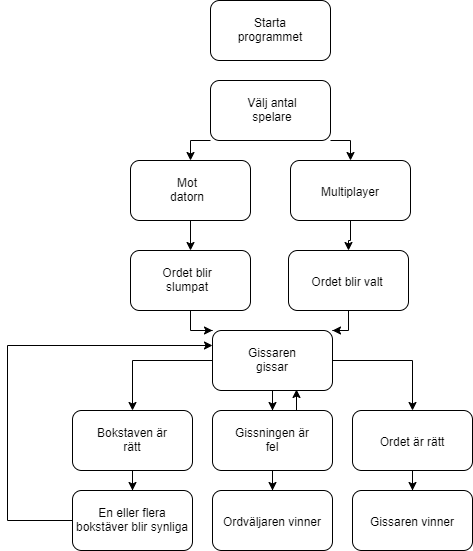

The diagram above was exported from draw.io. Its source (the exported page's mxGraphModel, read from the mxfile embedded in the PNG):
<mxGraphModel dx="1024" dy="566" grid="1" gridSize="10" guides="1" tooltips="1" connect="1" arrows="1" fold="1" page="1" pageScale="1" pageWidth="827" pageHeight="1169" math="0" shadow="0">
  <root>
    <mxCell id="0" />
    <mxCell id="1" parent="0" />
    <mxCell id="0dIAk7CfimK3oDVuZ9yg-2" value="" style="rounded=1;whiteSpace=wrap;html=1;" vertex="1" parent="1">
      <mxGeometry x="353" y="70" width="120" height="60" as="geometry" />
    </mxCell>
    <mxCell id="0dIAk7CfimK3oDVuZ9yg-3" value="Starta programmet" style="text;html=1;strokeColor=none;fillColor=none;align=center;verticalAlign=middle;whiteSpace=wrap;rounded=0;" vertex="1" parent="1">
      <mxGeometry x="393" y="90" width="40" height="20" as="geometry" />
    </mxCell>
    <mxCell id="0dIAk7CfimK3oDVuZ9yg-52" style="edgeStyle=orthogonalEdgeStyle;rounded=0;orthogonalLoop=1;jettySize=auto;html=1;exitX=0;exitY=1;exitDx=0;exitDy=0;entryX=0.5;entryY=0;entryDx=0;entryDy=0;" edge="1" parent="1" source="0dIAk7CfimK3oDVuZ9yg-4" target="0dIAk7CfimK3oDVuZ9yg-7">
      <mxGeometry relative="1" as="geometry" />
    </mxCell>
    <mxCell id="0dIAk7CfimK3oDVuZ9yg-53" style="edgeStyle=orthogonalEdgeStyle;rounded=0;orthogonalLoop=1;jettySize=auto;html=1;exitX=1;exitY=1;exitDx=0;exitDy=0;entryX=0.5;entryY=0;entryDx=0;entryDy=0;" edge="1" parent="1" source="0dIAk7CfimK3oDVuZ9yg-4" target="0dIAk7CfimK3oDVuZ9yg-8">
      <mxGeometry relative="1" as="geometry" />
    </mxCell>
    <mxCell id="0dIAk7CfimK3oDVuZ9yg-4" value="" style="rounded=1;whiteSpace=wrap;html=1;" vertex="1" parent="1">
      <mxGeometry x="353" y="150" width="120" height="60" as="geometry" />
    </mxCell>
    <mxCell id="0dIAk7CfimK3oDVuZ9yg-5" value="Välj antal spelare" style="text;html=1;strokeColor=none;fillColor=none;align=center;verticalAlign=middle;whiteSpace=wrap;rounded=0;" vertex="1" parent="1">
      <mxGeometry x="380" y="170" width="70" height="20" as="geometry" />
    </mxCell>
    <mxCell id="0dIAk7CfimK3oDVuZ9yg-49" style="edgeStyle=orthogonalEdgeStyle;rounded=0;orthogonalLoop=1;jettySize=auto;html=1;" edge="1" parent="1" source="0dIAk7CfimK3oDVuZ9yg-7" target="0dIAk7CfimK3oDVuZ9yg-11">
      <mxGeometry relative="1" as="geometry" />
    </mxCell>
    <mxCell id="0dIAk7CfimK3oDVuZ9yg-7" value="" style="rounded=1;whiteSpace=wrap;html=1;" vertex="1" parent="1">
      <mxGeometry x="273" y="230" width="120" height="60" as="geometry" />
    </mxCell>
    <mxCell id="0dIAk7CfimK3oDVuZ9yg-50" style="edgeStyle=orthogonalEdgeStyle;rounded=0;orthogonalLoop=1;jettySize=auto;html=1;entryX=0.5;entryY=0;entryDx=0;entryDy=0;" edge="1" parent="1" source="0dIAk7CfimK3oDVuZ9yg-8" target="0dIAk7CfimK3oDVuZ9yg-13">
      <mxGeometry relative="1" as="geometry" />
    </mxCell>
    <mxCell id="0dIAk7CfimK3oDVuZ9yg-8" value="" style="rounded=1;whiteSpace=wrap;html=1;" vertex="1" parent="1">
      <mxGeometry x="433" y="230" width="120" height="60" as="geometry" />
    </mxCell>
    <mxCell id="0dIAk7CfimK3oDVuZ9yg-9" value="Mot datorn" style="text;html=1;strokeColor=none;fillColor=none;align=center;verticalAlign=middle;whiteSpace=wrap;rounded=0;" vertex="1" parent="1">
      <mxGeometry x="300" y="250" width="60" height="20" as="geometry" />
    </mxCell>
    <mxCell id="0dIAk7CfimK3oDVuZ9yg-10" value="Multiplayer" style="text;html=1;strokeColor=none;fillColor=none;align=center;verticalAlign=middle;whiteSpace=wrap;rounded=0;" vertex="1" parent="1">
      <mxGeometry x="473" y="250" width="40" height="20" as="geometry" />
    </mxCell>
    <mxCell id="0dIAk7CfimK3oDVuZ9yg-46" style="edgeStyle=orthogonalEdgeStyle;rounded=0;orthogonalLoop=1;jettySize=auto;html=1;entryX=0;entryY=0;entryDx=0;entryDy=0;" edge="1" parent="1" source="0dIAk7CfimK3oDVuZ9yg-11" target="0dIAk7CfimK3oDVuZ9yg-15">
      <mxGeometry relative="1" as="geometry" />
    </mxCell>
    <mxCell id="0dIAk7CfimK3oDVuZ9yg-11" value="" style="rounded=1;whiteSpace=wrap;html=1;" vertex="1" parent="1">
      <mxGeometry x="273" y="320" width="120" height="60" as="geometry" />
    </mxCell>
    <mxCell id="0dIAk7CfimK3oDVuZ9yg-12" value="Ordet blir slumpat" style="text;html=1;strokeColor=none;fillColor=none;align=center;verticalAlign=middle;whiteSpace=wrap;rounded=0;" vertex="1" parent="1">
      <mxGeometry x="290" y="340" width="80" height="20" as="geometry" />
    </mxCell>
    <mxCell id="0dIAk7CfimK3oDVuZ9yg-48" style="edgeStyle=orthogonalEdgeStyle;rounded=0;orthogonalLoop=1;jettySize=auto;html=1;entryX=1;entryY=0;entryDx=0;entryDy=0;" edge="1" parent="1" source="0dIAk7CfimK3oDVuZ9yg-13" target="0dIAk7CfimK3oDVuZ9yg-15">
      <mxGeometry relative="1" as="geometry" />
    </mxCell>
    <mxCell id="0dIAk7CfimK3oDVuZ9yg-13" value="" style="rounded=1;whiteSpace=wrap;html=1;" vertex="1" parent="1">
      <mxGeometry x="431" y="320" width="120" height="60" as="geometry" />
    </mxCell>
    <mxCell id="0dIAk7CfimK3oDVuZ9yg-14" value="Ordet blir valt" style="text;html=1;strokeColor=none;fillColor=none;align=center;verticalAlign=middle;whiteSpace=wrap;rounded=0;" vertex="1" parent="1">
      <mxGeometry x="450" y="340" width="80" height="20" as="geometry" />
    </mxCell>
    <mxCell id="0dIAk7CfimK3oDVuZ9yg-44" style="edgeStyle=orthogonalEdgeStyle;rounded=0;orthogonalLoop=1;jettySize=auto;html=1;" edge="1" parent="1" source="0dIAk7CfimK3oDVuZ9yg-15" target="0dIAk7CfimK3oDVuZ9yg-20">
      <mxGeometry relative="1" as="geometry" />
    </mxCell>
    <mxCell id="0dIAk7CfimK3oDVuZ9yg-56" style="edgeStyle=orthogonalEdgeStyle;rounded=0;orthogonalLoop=1;jettySize=auto;html=1;entryX=0.5;entryY=0;entryDx=0;entryDy=0;" edge="1" parent="1" source="0dIAk7CfimK3oDVuZ9yg-15" target="0dIAk7CfimK3oDVuZ9yg-22">
      <mxGeometry relative="1" as="geometry" />
    </mxCell>
    <mxCell id="0dIAk7CfimK3oDVuZ9yg-60" style="edgeStyle=orthogonalEdgeStyle;rounded=0;orthogonalLoop=1;jettySize=auto;html=1;entryX=0.5;entryY=0;entryDx=0;entryDy=0;" edge="1" parent="1" source="0dIAk7CfimK3oDVuZ9yg-15" target="0dIAk7CfimK3oDVuZ9yg-17">
      <mxGeometry relative="1" as="geometry" />
    </mxCell>
    <mxCell id="0dIAk7CfimK3oDVuZ9yg-15" value="" style="rounded=1;whiteSpace=wrap;html=1;" vertex="1" parent="1">
      <mxGeometry x="355" y="400" width="120" height="60" as="geometry" />
    </mxCell>
    <mxCell id="0dIAk7CfimK3oDVuZ9yg-16" value="Gissaren gissar" style="text;html=1;strokeColor=none;fillColor=none;align=center;verticalAlign=middle;whiteSpace=wrap;rounded=0;" vertex="1" parent="1">
      <mxGeometry x="380" y="420" width="70" height="20" as="geometry" />
    </mxCell>
    <mxCell id="0dIAk7CfimK3oDVuZ9yg-17" value="" style="rounded=1;whiteSpace=wrap;html=1;" vertex="1" parent="1">
      <mxGeometry x="215" y="480" width="120" height="60" as="geometry" />
    </mxCell>
    <mxCell id="0dIAk7CfimK3oDVuZ9yg-40" value="" style="edgeStyle=orthogonalEdgeStyle;rounded=0;orthogonalLoop=1;jettySize=auto;html=1;" edge="1" parent="1" target="0dIAk7CfimK3oDVuZ9yg-35">
      <mxGeometry relative="1" as="geometry">
        <mxPoint x="275" y="540" as="sourcePoint" />
      </mxGeometry>
    </mxCell>
    <mxCell id="0dIAk7CfimK3oDVuZ9yg-18" value="Bokstaven är rätt" style="text;html=1;strokeColor=none;fillColor=none;align=center;verticalAlign=middle;whiteSpace=wrap;rounded=0;" vertex="1" parent="1">
      <mxGeometry x="235" y="500" width="80" height="20" as="geometry" />
    </mxCell>
    <mxCell id="0dIAk7CfimK3oDVuZ9yg-42" style="edgeStyle=orthogonalEdgeStyle;rounded=0;orthogonalLoop=1;jettySize=auto;html=1;" edge="1" parent="1" source="0dIAk7CfimK3oDVuZ9yg-20" target="0dIAk7CfimK3oDVuZ9yg-28">
      <mxGeometry relative="1" as="geometry" />
    </mxCell>
    <mxCell id="0dIAk7CfimK3oDVuZ9yg-62" style="edgeStyle=orthogonalEdgeStyle;rounded=0;orthogonalLoop=1;jettySize=auto;html=1;exitX=0.75;exitY=0;exitDx=0;exitDy=0;entryX=0.698;entryY=0.983;entryDx=0;entryDy=0;entryPerimeter=0;" edge="1" parent="1" source="0dIAk7CfimK3oDVuZ9yg-20" target="0dIAk7CfimK3oDVuZ9yg-15">
      <mxGeometry relative="1" as="geometry" />
    </mxCell>
    <mxCell id="0dIAk7CfimK3oDVuZ9yg-20" value="" style="rounded=1;whiteSpace=wrap;html=1;" vertex="1" parent="1">
      <mxGeometry x="355" y="480" width="120" height="60" as="geometry" />
    </mxCell>
    <mxCell id="0dIAk7CfimK3oDVuZ9yg-21" value="Gissningen är fel" style="text;html=1;strokeColor=none;fillColor=none;align=center;verticalAlign=middle;whiteSpace=wrap;rounded=0;" vertex="1" parent="1">
      <mxGeometry x="375" y="500" width="80" height="20" as="geometry" />
    </mxCell>
    <mxCell id="0dIAk7CfimK3oDVuZ9yg-43" style="edgeStyle=orthogonalEdgeStyle;rounded=0;orthogonalLoop=1;jettySize=auto;html=1;entryX=0.5;entryY=0;entryDx=0;entryDy=0;" edge="1" parent="1" source="0dIAk7CfimK3oDVuZ9yg-22" target="0dIAk7CfimK3oDVuZ9yg-27">
      <mxGeometry relative="1" as="geometry" />
    </mxCell>
    <mxCell id="0dIAk7CfimK3oDVuZ9yg-22" value="" style="rounded=1;whiteSpace=wrap;html=1;" vertex="1" parent="1">
      <mxGeometry x="495" y="480" width="120" height="60" as="geometry" />
    </mxCell>
    <mxCell id="0dIAk7CfimK3oDVuZ9yg-23" value="Ordet är rätt" style="text;html=1;strokeColor=none;fillColor=none;align=center;verticalAlign=middle;whiteSpace=wrap;rounded=0;" vertex="1" parent="1">
      <mxGeometry x="515" y="500" width="80" height="20" as="geometry" />
    </mxCell>
    <mxCell id="0dIAk7CfimK3oDVuZ9yg-27" value="Gissaren vinner" style="rounded=1;whiteSpace=wrap;html=1;" vertex="1" parent="1">
      <mxGeometry x="495" y="560" width="120" height="60" as="geometry" />
    </mxCell>
    <mxCell id="0dIAk7CfimK3oDVuZ9yg-28" value="Ordväljaren vinner" style="rounded=1;whiteSpace=wrap;html=1;" vertex="1" parent="1">
      <mxGeometry x="355" y="560" width="120" height="60" as="geometry" />
    </mxCell>
    <mxCell id="0dIAk7CfimK3oDVuZ9yg-65" style="edgeStyle=orthogonalEdgeStyle;rounded=0;orthogonalLoop=1;jettySize=auto;html=1;entryX=0;entryY=0.25;entryDx=0;entryDy=0;" edge="1" parent="1" source="0dIAk7CfimK3oDVuZ9yg-35" target="0dIAk7CfimK3oDVuZ9yg-15">
      <mxGeometry relative="1" as="geometry">
        <Array as="points">
          <mxPoint x="150" y="590" />
          <mxPoint x="150" y="415" />
        </Array>
      </mxGeometry>
    </mxCell>
    <mxCell id="0dIAk7CfimK3oDVuZ9yg-35" value="En eller flera bokstäver blir synliga" style="rounded=1;whiteSpace=wrap;html=1;" vertex="1" parent="1">
      <mxGeometry x="215" y="560" width="120" height="60" as="geometry" />
    </mxCell>
  </root>
</mxGraphModel>